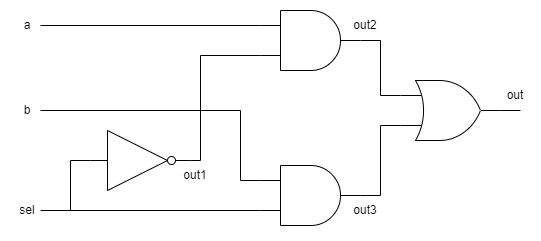

The diagram above was exported from draw.io. Its source (the exported page's mxGraphModel, read from the mxfile embedded in the PNG):
<mxGraphModel dx="989" dy="541" grid="1" gridSize="10" guides="1" tooltips="1" connect="1" arrows="1" fold="1" page="1" pageScale="1" pageWidth="827" pageHeight="1169" math="0" shadow="0">
  <root>
    <mxCell id="0" />
    <mxCell id="1" parent="0" />
    <mxCell id="qXLM3dsD0ZpeDFaWlvin-17" value="" style="rounded=0;whiteSpace=wrap;html=1;fillColor=none;strokeColor=none;" parent="1" vertex="1">
      <mxGeometry x="60" y="280" width="540" height="240" as="geometry" />
    </mxCell>
    <mxCell id="ywBuTrqe7SfLJ08rDnAR-34" value="a" style="text;html=1;align=center;verticalAlign=middle;whiteSpace=wrap;rounded=0;" parent="1" vertex="1">
      <mxGeometry x="82" y="290" width="10" height="30" as="geometry" />
    </mxCell>
    <mxCell id="ywBuTrqe7SfLJ08rDnAR-42" value="b" style="text;html=1;align=center;verticalAlign=middle;whiteSpace=wrap;rounded=0;" parent="1" vertex="1">
      <mxGeometry x="82" y="375" width="10" height="30" as="geometry" />
    </mxCell>
    <mxCell id="PAdbWRR3eBstJoK6Q93z-28" value="sel" style="text;html=1;align=center;verticalAlign=middle;whiteSpace=wrap;rounded=0;" vertex="1" parent="1">
      <mxGeometry x="82" y="475" width="10" height="30" as="geometry" />
    </mxCell>
    <mxCell id="PAdbWRR3eBstJoK6Q93z-30" value="" style="verticalLabelPosition=bottom;shadow=0;dashed=0;align=center;html=1;verticalAlign=top;shape=mxgraph.electrical.logic_gates.logic_gate;operation=and;" vertex="1" parent="1">
      <mxGeometry x="320" y="290" width="100" height="60" as="geometry" />
    </mxCell>
    <mxCell id="PAdbWRR3eBstJoK6Q93z-31" value="" style="verticalLabelPosition=bottom;shadow=0;dashed=0;align=center;html=1;verticalAlign=top;shape=mxgraph.electrical.logic_gates.inverter_2" vertex="1" parent="1">
      <mxGeometry x="150" y="410" width="100" height="60" as="geometry" />
    </mxCell>
    <mxCell id="PAdbWRR3eBstJoK6Q93z-32" value="" style="verticalLabelPosition=bottom;shadow=0;dashed=0;align=center;html=1;verticalAlign=top;shape=mxgraph.electrical.logic_gates.logic_gate;operation=and;" vertex="1" parent="1">
      <mxGeometry x="320" y="445" width="100" height="60" as="geometry" />
    </mxCell>
    <mxCell id="PAdbWRR3eBstJoK6Q93z-33" value="" style="endArrow=none;html=1;rounded=0;entryX=0;entryY=0.75;entryDx=0;entryDy=0;entryPerimeter=0;" edge="1" parent="1" target="PAdbWRR3eBstJoK6Q93z-32">
      <mxGeometry width="50" height="50" relative="1" as="geometry">
        <mxPoint x="100" y="490" as="sourcePoint" />
        <mxPoint x="150" y="490" as="targetPoint" />
        <Array as="points">
          <mxPoint x="320" y="490" />
        </Array>
      </mxGeometry>
    </mxCell>
    <mxCell id="PAdbWRR3eBstJoK6Q93z-34" value="" style="endArrow=none;html=1;rounded=0;entryX=0;entryY=0.5;entryDx=0;entryDy=0;entryPerimeter=0;" edge="1" parent="1" target="PAdbWRR3eBstJoK6Q93z-31">
      <mxGeometry width="50" height="50" relative="1" as="geometry">
        <mxPoint x="130" y="490" as="sourcePoint" />
        <mxPoint x="140" y="490" as="targetPoint" />
        <Array as="points">
          <mxPoint x="130" y="440" />
        </Array>
      </mxGeometry>
    </mxCell>
    <mxCell id="PAdbWRR3eBstJoK6Q93z-35" value="" style="endArrow=none;html=1;rounded=0;entryX=0;entryY=0.75;entryDx=0;entryDy=0;entryPerimeter=0;exitX=1;exitY=0.5;exitDx=0;exitDy=0;exitPerimeter=0;" edge="1" parent="1" source="PAdbWRR3eBstJoK6Q93z-31" target="PAdbWRR3eBstJoK6Q93z-30">
      <mxGeometry width="50" height="50" relative="1" as="geometry">
        <mxPoint x="240" y="410" as="sourcePoint" />
        <mxPoint x="290" y="360" as="targetPoint" />
        <Array as="points">
          <mxPoint x="260" y="440" />
          <mxPoint x="260" y="335" />
        </Array>
      </mxGeometry>
    </mxCell>
    <mxCell id="PAdbWRR3eBstJoK6Q93z-36" value="" style="endArrow=none;html=1;rounded=0;entryX=0;entryY=0.25;entryDx=0;entryDy=0;entryPerimeter=0;" edge="1" parent="1" target="PAdbWRR3eBstJoK6Q93z-32">
      <mxGeometry width="50" height="50" relative="1" as="geometry">
        <mxPoint x="100" y="390" as="sourcePoint" />
        <mxPoint x="130" y="330" as="targetPoint" />
        <Array as="points">
          <mxPoint x="300" y="390" />
          <mxPoint x="300" y="460" />
        </Array>
      </mxGeometry>
    </mxCell>
    <mxCell id="PAdbWRR3eBstJoK6Q93z-37" value="" style="endArrow=none;html=1;rounded=0;entryX=0;entryY=0.25;entryDx=0;entryDy=0;entryPerimeter=0;" edge="1" parent="1" target="PAdbWRR3eBstJoK6Q93z-30">
      <mxGeometry width="50" height="50" relative="1" as="geometry">
        <mxPoint x="100" y="305" as="sourcePoint" />
        <mxPoint x="240" y="290" as="targetPoint" />
        <Array as="points">
          <mxPoint x="320" y="305" />
        </Array>
      </mxGeometry>
    </mxCell>
    <mxCell id="PAdbWRR3eBstJoK6Q93z-39" value="" style="verticalLabelPosition=bottom;shadow=0;dashed=0;align=center;html=1;verticalAlign=top;shape=mxgraph.electrical.logic_gates.logic_gate;operation=or;" vertex="1" parent="1">
      <mxGeometry x="460" y="360" width="100" height="60" as="geometry" />
    </mxCell>
    <mxCell id="PAdbWRR3eBstJoK6Q93z-40" value="" style="endArrow=none;html=1;rounded=0;entryX=0;entryY=0.25;entryDx=0;entryDy=0;entryPerimeter=0;exitX=1;exitY=0.5;exitDx=0;exitDy=0;exitPerimeter=0;" edge="1" parent="1" source="PAdbWRR3eBstJoK6Q93z-30" target="PAdbWRR3eBstJoK6Q93z-39">
      <mxGeometry width="50" height="50" relative="1" as="geometry">
        <mxPoint x="360" y="440" as="sourcePoint" />
        <mxPoint x="410" y="390" as="targetPoint" />
        <Array as="points">
          <mxPoint x="440" y="320" />
          <mxPoint x="440" y="375" />
        </Array>
      </mxGeometry>
    </mxCell>
    <mxCell id="PAdbWRR3eBstJoK6Q93z-41" value="" style="endArrow=none;html=1;rounded=0;entryX=0;entryY=0.75;entryDx=0;entryDy=0;entryPerimeter=0;exitX=1;exitY=0.5;exitDx=0;exitDy=0;exitPerimeter=0;" edge="1" parent="1" source="PAdbWRR3eBstJoK6Q93z-32" target="PAdbWRR3eBstJoK6Q93z-39">
      <mxGeometry width="50" height="50" relative="1" as="geometry">
        <mxPoint x="430" y="470" as="sourcePoint" />
        <mxPoint x="480" y="420" as="targetPoint" />
        <Array as="points">
          <mxPoint x="440" y="475" />
          <mxPoint x="440" y="405" />
        </Array>
      </mxGeometry>
    </mxCell>
    <mxCell id="PAdbWRR3eBstJoK6Q93z-42" value="" style="endArrow=none;html=1;rounded=0;exitX=1;exitY=0.5;exitDx=0;exitDy=0;exitPerimeter=0;" edge="1" parent="1" source="PAdbWRR3eBstJoK6Q93z-39">
      <mxGeometry width="50" height="50" relative="1" as="geometry">
        <mxPoint x="520" y="480" as="sourcePoint" />
        <mxPoint x="580" y="390" as="targetPoint" />
      </mxGeometry>
    </mxCell>
    <mxCell id="PAdbWRR3eBstJoK6Q93z-43" value="out" style="text;html=1;align=center;verticalAlign=middle;whiteSpace=wrap;rounded=0;" vertex="1" parent="1">
      <mxGeometry x="570" y="360" width="10" height="30" as="geometry" />
    </mxCell>
    <mxCell id="PAdbWRR3eBstJoK6Q93z-44" value="out1" style="text;html=1;align=center;verticalAlign=middle;whiteSpace=wrap;rounded=0;" vertex="1" parent="1">
      <mxGeometry x="240" y="440" width="30" height="30" as="geometry" />
    </mxCell>
    <mxCell id="PAdbWRR3eBstJoK6Q93z-45" value="out2" style="text;html=1;align=center;verticalAlign=middle;whiteSpace=wrap;rounded=0;" vertex="1" parent="1">
      <mxGeometry x="410" y="290" width="30" height="30" as="geometry" />
    </mxCell>
    <mxCell id="PAdbWRR3eBstJoK6Q93z-46" value="out3" style="text;html=1;align=center;verticalAlign=middle;whiteSpace=wrap;rounded=0;" vertex="1" parent="1">
      <mxGeometry x="410" y="475" width="30" height="30" as="geometry" />
    </mxCell>
  </root>
</mxGraphModel>